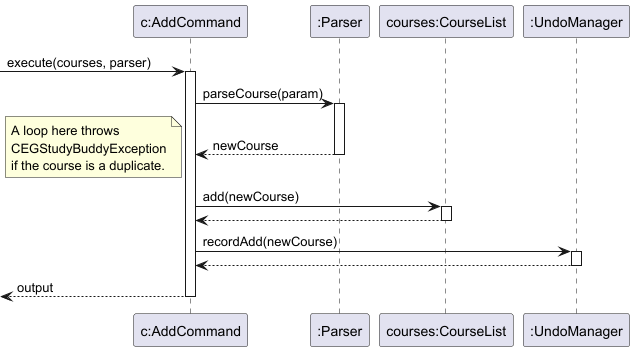

The diagram above was rendered by PlantUML. Its source (embedded in the PNG):
@startuml
'https://plantuml.com/sequence-diagram

[-> "c:AddCommand" : execute(courses, parser)
activate "c:AddCommand"

"c:AddCommand" -> ":Parser": parseCourse(param)
activate ":Parser"
":Parser" --> "c:AddCommand": newCourse
deactivate ":Parser"

note left
    A loop here throws
    CEGStudyBuddyException
    if the course is a duplicate.
end note

"c:AddCommand" -> "courses:CourseList": add(newCourse)
activate "courses:CourseList"
"courses:CourseList" --> "c:AddCommand"
deactivate "courses:CourseList"

"c:AddCommand" -> ":UndoManager": recordAdd(newCourse)
activate ":UndoManager"
":UndoManager" --> "c:AddCommand"
deactivate ":UndoManager"

[<-- "c:AddCommand" : output
deactivate "c:AddCommand"

@enduml